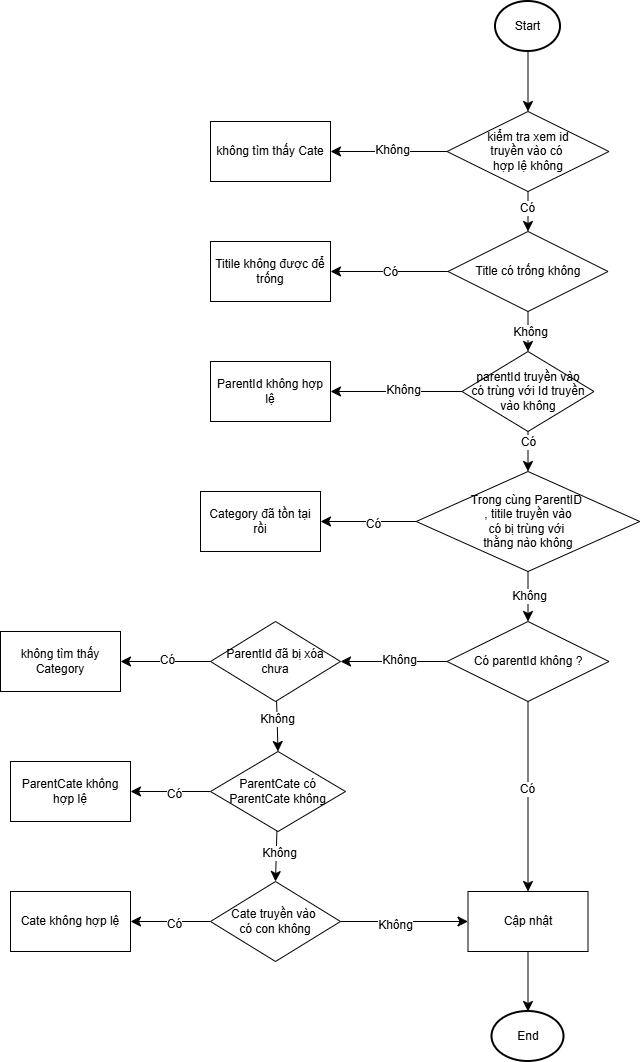

The diagram above was exported from draw.io. Its source (the exported page's mxGraphModel, read from the mxfile embedded in the PNG):
<mxGraphModel dx="1663" dy="1031" grid="1" gridSize="10" guides="1" tooltips="1" connect="1" arrows="1" fold="1" page="1" pageScale="1" pageWidth="850" pageHeight="1100" math="0" shadow="0">
  <root>
    <mxCell id="0" />
    <mxCell id="1" parent="0" />
    <mxCell id="o0xfwcx8ywpuZc3g08nn-3" edge="1" parent="1" source="o0xfwcx8ywpuZc3g08nn-1" style="edgeStyle=none;curved=1;rounded=0;orthogonalLoop=1;jettySize=auto;html=1;entryX=0.5;entryY=0;entryDx=0;entryDy=0;fontSize=12;startSize=8;endSize=8;" target="o0xfwcx8ywpuZc3g08nn-2">
      <mxGeometry relative="1" as="geometry" />
    </mxCell>
    <mxCell id="o0xfwcx8ywpuZc3g08nn-1" parent="1" style="strokeWidth=2;html=1;shape=mxgraph.flowchart.start_2;whiteSpace=wrap;" value="Start" vertex="1">
      <mxGeometry height="50" width="65" x="425" y="60" as="geometry" />
    </mxCell>
    <mxCell id="o0xfwcx8ywpuZc3g08nn-5" edge="1" parent="1" source="o0xfwcx8ywpuZc3g08nn-2" style="edgeStyle=none;curved=1;rounded=0;orthogonalLoop=1;jettySize=auto;html=1;fontSize=12;startSize=8;endSize=8;" target="o0xfwcx8ywpuZc3g08nn-4">
      <mxGeometry relative="1" as="geometry" />
    </mxCell>
    <mxCell id="o0xfwcx8ywpuZc3g08nn-6" connectable="0" parent="o0xfwcx8ywpuZc3g08nn-5" style="edgeLabel;html=1;align=center;verticalAlign=middle;resizable=0;points=[];fontSize=12;" value="Không" vertex="1">
      <mxGeometry relative="1" x="-0.03" y="-2" as="geometry">
        <mxPoint x="1" as="offset" />
      </mxGeometry>
    </mxCell>
    <mxCell id="o0xfwcx8ywpuZc3g08nn-11" edge="1" parent="1" source="o0xfwcx8ywpuZc3g08nn-2" style="edgeStyle=none;curved=1;rounded=0;orthogonalLoop=1;jettySize=auto;html=1;exitX=0.5;exitY=1;exitDx=0;exitDy=0;entryX=0.5;entryY=0;entryDx=0;entryDy=0;fontSize=12;startSize=8;endSize=8;" target="o0xfwcx8ywpuZc3g08nn-7">
      <mxGeometry relative="1" as="geometry" />
    </mxCell>
    <mxCell id="o0xfwcx8ywpuZc3g08nn-12" connectable="0" parent="o0xfwcx8ywpuZc3g08nn-11" style="edgeLabel;html=1;align=center;verticalAlign=middle;resizable=0;points=[];fontSize=12;" value="Có" vertex="1">
      <mxGeometry relative="1" x="-0.2" y="-1" as="geometry">
        <mxPoint as="offset" />
      </mxGeometry>
    </mxCell>
    <mxCell id="o0xfwcx8ywpuZc3g08nn-2" parent="1" style="rhombus;whiteSpace=wrap;html=1;" value="kiểm tra xem id&lt;div&gt;truyền vào có&amp;nbsp;&lt;/div&gt;&lt;div&gt;hợp lệ không&lt;/div&gt;" vertex="1">
      <mxGeometry height="80" width="162" x="376.5" y="170" as="geometry" />
    </mxCell>
    <mxCell id="o0xfwcx8ywpuZc3g08nn-4" parent="1" style="rounded=0;whiteSpace=wrap;html=1;" value="không tìm thấy Cate" vertex="1">
      <mxGeometry height="60" width="120" x="140" y="180" as="geometry" />
    </mxCell>
    <mxCell id="o0xfwcx8ywpuZc3g08nn-9" edge="1" parent="1" source="o0xfwcx8ywpuZc3g08nn-7" style="edgeStyle=none;curved=1;rounded=0;orthogonalLoop=1;jettySize=auto;html=1;fontSize=12;startSize=8;endSize=8;" target="o0xfwcx8ywpuZc3g08nn-8">
      <mxGeometry relative="1" as="geometry" />
    </mxCell>
    <mxCell id="o0xfwcx8ywpuZc3g08nn-10" connectable="0" parent="o0xfwcx8ywpuZc3g08nn-9" style="edgeLabel;html=1;align=center;verticalAlign=middle;resizable=0;points=[];fontSize=12;" value="Có" vertex="1">
      <mxGeometry relative="1" x="-0.0213" as="geometry">
        <mxPoint as="offset" />
      </mxGeometry>
    </mxCell>
    <mxCell id="o0xfwcx8ywpuZc3g08nn-17" edge="1" parent="1" source="o0xfwcx8ywpuZc3g08nn-7" style="edgeStyle=none;curved=1;rounded=0;orthogonalLoop=1;jettySize=auto;html=1;entryX=0.5;entryY=0;entryDx=0;entryDy=0;fontSize=12;startSize=8;endSize=8;" target="o0xfwcx8ywpuZc3g08nn-13">
      <mxGeometry relative="1" as="geometry" />
    </mxCell>
    <mxCell id="o0xfwcx8ywpuZc3g08nn-18" connectable="0" parent="o0xfwcx8ywpuZc3g08nn-17" style="edgeLabel;html=1;align=center;verticalAlign=middle;resizable=0;points=[];fontSize=12;" value="Không" vertex="1">
      <mxGeometry relative="1" y="2" as="geometry">
        <mxPoint as="offset" />
      </mxGeometry>
    </mxCell>
    <mxCell id="o0xfwcx8ywpuZc3g08nn-7" parent="1" style="rhombus;whiteSpace=wrap;html=1;" value="Title có trống không" vertex="1">
      <mxGeometry height="80" width="160" x="377.5" y="290" as="geometry" />
    </mxCell>
    <mxCell id="o0xfwcx8ywpuZc3g08nn-8" parent="1" style="rounded=0;whiteSpace=wrap;html=1;" value="Titile không được để trống" vertex="1">
      <mxGeometry height="60" width="120" x="140" y="300" as="geometry" />
    </mxCell>
    <mxCell id="o0xfwcx8ywpuZc3g08nn-15" edge="1" parent="1" source="o0xfwcx8ywpuZc3g08nn-13" style="edgeStyle=none;curved=1;rounded=0;orthogonalLoop=1;jettySize=auto;html=1;fontSize=12;startSize=8;endSize=8;" target="o0xfwcx8ywpuZc3g08nn-14">
      <mxGeometry relative="1" as="geometry" />
    </mxCell>
    <mxCell id="o0xfwcx8ywpuZc3g08nn-16" connectable="0" parent="o0xfwcx8ywpuZc3g08nn-15" style="edgeLabel;html=1;align=center;verticalAlign=middle;resizable=0;points=[];fontSize=12;" value="Không" vertex="1">
      <mxGeometry relative="1" x="-0.1082" y="-2" as="geometry">
        <mxPoint as="offset" />
      </mxGeometry>
    </mxCell>
    <mxCell id="o0xfwcx8ywpuZc3g08nn-20" edge="1" parent="1" source="o0xfwcx8ywpuZc3g08nn-13" style="edgeStyle=none;curved=1;rounded=0;orthogonalLoop=1;jettySize=auto;html=1;entryX=0.5;entryY=0;entryDx=0;entryDy=0;fontSize=12;startSize=8;endSize=8;" target="o0xfwcx8ywpuZc3g08nn-19">
      <mxGeometry relative="1" as="geometry" />
    </mxCell>
    <mxCell id="o0xfwcx8ywpuZc3g08nn-23" connectable="0" parent="o0xfwcx8ywpuZc3g08nn-20" style="edgeLabel;html=1;align=center;verticalAlign=middle;resizable=0;points=[];fontSize=12;" value="Có" vertex="1">
      <mxGeometry relative="1" x="-0.45" as="geometry">
        <mxPoint as="offset" />
      </mxGeometry>
    </mxCell>
    <mxCell id="o0xfwcx8ywpuZc3g08nn-13" parent="1" style="rhombus;whiteSpace=wrap;html=1;" value="parentId truyền vào&lt;div&gt;có trùng với Id truyền vào không&lt;/div&gt;" vertex="1">
      <mxGeometry height="80" width="132" x="391.5" y="410" as="geometry" />
    </mxCell>
    <mxCell id="o0xfwcx8ywpuZc3g08nn-14" parent="1" style="rounded=0;whiteSpace=wrap;html=1;" value="ParentId không hợp lệ" vertex="1">
      <mxGeometry height="60" width="120" x="140" y="420" as="geometry" />
    </mxCell>
    <mxCell id="o0xfwcx8ywpuZc3g08nn-22" edge="1" parent="1" source="o0xfwcx8ywpuZc3g08nn-19" style="edgeStyle=none;curved=1;rounded=0;orthogonalLoop=1;jettySize=auto;html=1;fontSize=12;startSize=8;endSize=8;" target="o0xfwcx8ywpuZc3g08nn-21">
      <mxGeometry relative="1" as="geometry" />
    </mxCell>
    <mxCell id="o0xfwcx8ywpuZc3g08nn-24" connectable="0" parent="o0xfwcx8ywpuZc3g08nn-22" style="edgeLabel;html=1;align=center;verticalAlign=middle;resizable=0;points=[];fontSize=12;" value="Có" vertex="1">
      <mxGeometry relative="1" x="-0.0862" y="2" as="geometry">
        <mxPoint as="offset" />
      </mxGeometry>
    </mxCell>
    <mxCell id="o0xfwcx8ywpuZc3g08nn-27" edge="1" parent="1" source="o0xfwcx8ywpuZc3g08nn-19" style="edgeStyle=none;curved=1;rounded=0;orthogonalLoop=1;jettySize=auto;html=1;entryX=0.5;entryY=0;entryDx=0;entryDy=0;fontSize=12;startSize=8;endSize=8;" target="o0xfwcx8ywpuZc3g08nn-25">
      <mxGeometry relative="1" as="geometry" />
    </mxCell>
    <mxCell id="o0xfwcx8ywpuZc3g08nn-28" connectable="0" parent="o0xfwcx8ywpuZc3g08nn-27" style="edgeLabel;html=1;align=center;verticalAlign=middle;resizable=0;points=[];fontSize=12;" value="Không" vertex="1">
      <mxGeometry relative="1" y="1" as="geometry">
        <mxPoint as="offset" />
      </mxGeometry>
    </mxCell>
    <mxCell id="o0xfwcx8ywpuZc3g08nn-19" parent="1" style="rhombus;whiteSpace=wrap;html=1;" value="Trong cùng ParentID&amp;nbsp;&lt;div&gt;, titile truyền vào&lt;div&gt;có bị trùng với&amp;nbsp;&lt;/div&gt;&lt;div&gt;thằng nào không&lt;/div&gt;&lt;/div&gt;" vertex="1">
      <mxGeometry height="100" width="223.5" x="345.75" y="530" as="geometry" />
    </mxCell>
    <mxCell id="o0xfwcx8ywpuZc3g08nn-21" parent="1" style="rounded=0;whiteSpace=wrap;html=1;" value="Category đã tồn tại rồi" vertex="1">
      <mxGeometry height="60" width="120" x="130" y="550" as="geometry" />
    </mxCell>
    <mxCell id="o0xfwcx8ywpuZc3g08nn-30" edge="1" parent="1" source="o0xfwcx8ywpuZc3g08nn-25" style="edgeStyle=none;curved=1;rounded=0;orthogonalLoop=1;jettySize=auto;html=1;fontSize=12;startSize=8;endSize=8;" target="o0xfwcx8ywpuZc3g08nn-29">
      <mxGeometry relative="1" as="geometry" />
    </mxCell>
    <mxCell id="o0xfwcx8ywpuZc3g08nn-31" connectable="0" parent="o0xfwcx8ywpuZc3g08nn-30" style="edgeLabel;html=1;align=center;verticalAlign=middle;resizable=0;points=[];fontSize=12;" value="Có" vertex="1">
      <mxGeometry relative="1" x="-0.0847" y="-1" as="geometry">
        <mxPoint as="offset" />
      </mxGeometry>
    </mxCell>
    <mxCell id="o0xfwcx8ywpuZc3g08nn-33" edge="1" parent="1" source="o0xfwcx8ywpuZc3g08nn-25" style="edgeStyle=none;curved=1;rounded=0;orthogonalLoop=1;jettySize=auto;html=1;entryX=1;entryY=0.5;entryDx=0;entryDy=0;fontSize=12;startSize=8;endSize=8;" target="o0xfwcx8ywpuZc3g08nn-32">
      <mxGeometry relative="1" as="geometry" />
    </mxCell>
    <mxCell id="o0xfwcx8ywpuZc3g08nn-34" connectable="0" parent="o0xfwcx8ywpuZc3g08nn-33" style="edgeLabel;html=1;align=center;verticalAlign=middle;resizable=0;points=[];fontSize=12;" value="Không" vertex="1">
      <mxGeometry relative="1" x="-0.0704" y="-2" as="geometry">
        <mxPoint x="1" as="offset" />
      </mxGeometry>
    </mxCell>
    <mxCell id="o0xfwcx8ywpuZc3g08nn-25" parent="1" style="rhombus;whiteSpace=wrap;html=1;" value="Có parentId không ?" vertex="1">
      <mxGeometry height="80" width="162" x="376.5" y="680" as="geometry" />
    </mxCell>
    <mxCell id="o0xfwcx8ywpuZc3g08nn-29" parent="1" style="rounded=0;whiteSpace=wrap;html=1;" value="Cập nhật" vertex="1">
      <mxGeometry height="60" width="120" x="397.5" y="950" as="geometry" />
    </mxCell>
    <mxCell id="o0xfwcx8ywpuZc3g08nn-36" edge="1" parent="1" source="o0xfwcx8ywpuZc3g08nn-32" style="edgeStyle=none;curved=1;rounded=0;orthogonalLoop=1;jettySize=auto;html=1;fontSize=12;startSize=8;endSize=8;" target="o0xfwcx8ywpuZc3g08nn-35">
      <mxGeometry relative="1" as="geometry" />
    </mxCell>
    <mxCell id="o0xfwcx8ywpuZc3g08nn-37" connectable="0" parent="o0xfwcx8ywpuZc3g08nn-36" style="edgeLabel;html=1;align=center;verticalAlign=middle;resizable=0;points=[];fontSize=12;" value="Có" vertex="1">
      <mxGeometry relative="1" x="-0.0444" y="-2" as="geometry">
        <mxPoint as="offset" />
      </mxGeometry>
    </mxCell>
    <mxCell id="o0xfwcx8ywpuZc3g08nn-39" edge="1" parent="1" source="o0xfwcx8ywpuZc3g08nn-32" style="edgeStyle=none;curved=1;rounded=0;orthogonalLoop=1;jettySize=auto;html=1;entryX=0.5;entryY=0;entryDx=0;entryDy=0;fontSize=12;startSize=8;endSize=8;" target="o0xfwcx8ywpuZc3g08nn-38">
      <mxGeometry relative="1" as="geometry" />
    </mxCell>
    <mxCell id="o0xfwcx8ywpuZc3g08nn-40" connectable="0" parent="o0xfwcx8ywpuZc3g08nn-39" style="edgeLabel;html=1;align=center;verticalAlign=middle;resizable=0;points=[];fontSize=12;" value="Không" vertex="1">
      <mxGeometry relative="1" x="-0.32" as="geometry">
        <mxPoint as="offset" />
      </mxGeometry>
    </mxCell>
    <mxCell id="o0xfwcx8ywpuZc3g08nn-32" parent="1" style="rhombus;whiteSpace=wrap;html=1;" value="ParentId đã bị xóa chưa" vertex="1">
      <mxGeometry height="80" width="130" x="140" y="680" as="geometry" />
    </mxCell>
    <mxCell id="o0xfwcx8ywpuZc3g08nn-35" parent="1" style="rounded=0;whiteSpace=wrap;html=1;" value="không tìm thấy Category" vertex="1">
      <mxGeometry height="60" width="120" x="-70" y="690" as="geometry" />
    </mxCell>
    <mxCell id="o0xfwcx8ywpuZc3g08nn-42" edge="1" parent="1" source="o0xfwcx8ywpuZc3g08nn-38" style="edgeStyle=none;curved=1;rounded=0;orthogonalLoop=1;jettySize=auto;html=1;fontSize=12;startSize=8;endSize=8;" target="o0xfwcx8ywpuZc3g08nn-41">
      <mxGeometry relative="1" as="geometry" />
    </mxCell>
    <mxCell id="o0xfwcx8ywpuZc3g08nn-43" connectable="0" parent="o0xfwcx8ywpuZc3g08nn-42" style="edgeLabel;html=1;align=center;verticalAlign=middle;resizable=0;points=[];fontSize=12;" value="Có" vertex="1">
      <mxGeometry relative="1" x="-0.075" y="2" as="geometry">
        <mxPoint as="offset" />
      </mxGeometry>
    </mxCell>
    <mxCell id="o0xfwcx8ywpuZc3g08nn-45" edge="1" parent="1" source="o0xfwcx8ywpuZc3g08nn-38" style="edgeStyle=none;curved=1;rounded=0;orthogonalLoop=1;jettySize=auto;html=1;entryX=0.5;entryY=0;entryDx=0;entryDy=0;fontSize=12;startSize=8;endSize=8;" target="o0xfwcx8ywpuZc3g08nn-44">
      <mxGeometry relative="1" as="geometry" />
    </mxCell>
    <mxCell id="o0xfwcx8ywpuZc3g08nn-46" connectable="0" parent="o0xfwcx8ywpuZc3g08nn-45" style="edgeLabel;html=1;align=center;verticalAlign=middle;resizable=0;points=[];fontSize=12;" value="Không" vertex="1">
      <mxGeometry relative="1" x="-0.12" y="3" as="geometry">
        <mxPoint as="offset" />
      </mxGeometry>
    </mxCell>
    <mxCell id="o0xfwcx8ywpuZc3g08nn-38" parent="1" style="rhombus;whiteSpace=wrap;html=1;" value="ParentCate có ParentCate không" vertex="1">
      <mxGeometry height="80" width="135" x="140" y="810" as="geometry" />
    </mxCell>
    <mxCell id="o0xfwcx8ywpuZc3g08nn-41" parent="1" style="rounded=0;whiteSpace=wrap;html=1;" value="ParentCate không hợp lệ" vertex="1">
      <mxGeometry height="60" width="120" x="-60" y="820" as="geometry" />
    </mxCell>
    <mxCell id="o0xfwcx8ywpuZc3g08nn-48" edge="1" parent="1" source="o0xfwcx8ywpuZc3g08nn-44" style="edgeStyle=none;curved=1;rounded=0;orthogonalLoop=1;jettySize=auto;html=1;entryX=1;entryY=0.5;entryDx=0;entryDy=0;fontSize=12;startSize=8;endSize=8;" target="o0xfwcx8ywpuZc3g08nn-47">
      <mxGeometry relative="1" as="geometry" />
    </mxCell>
    <mxCell id="o0xfwcx8ywpuZc3g08nn-49" connectable="0" parent="o0xfwcx8ywpuZc3g08nn-48" style="edgeLabel;html=1;align=center;verticalAlign=middle;resizable=0;points=[];fontSize=12;" value="Có" vertex="1">
      <mxGeometry relative="1" x="-0.0779" y="2" as="geometry">
        <mxPoint as="offset" />
      </mxGeometry>
    </mxCell>
    <mxCell id="o0xfwcx8ywpuZc3g08nn-50" edge="1" parent="1" source="o0xfwcx8ywpuZc3g08nn-44" style="edgeStyle=none;curved=1;rounded=0;orthogonalLoop=1;jettySize=auto;html=1;exitX=1;exitY=0.5;exitDx=0;exitDy=0;fontSize=12;startSize=8;endSize=8;" target="o0xfwcx8ywpuZc3g08nn-29">
      <mxGeometry relative="1" as="geometry" />
    </mxCell>
    <mxCell id="o0xfwcx8ywpuZc3g08nn-51" connectable="0" parent="o0xfwcx8ywpuZc3g08nn-50" style="edgeLabel;html=1;align=center;verticalAlign=middle;resizable=0;points=[];fontSize=12;" value="Không" vertex="1">
      <mxGeometry relative="1" x="-0.1529" y="-3" as="geometry">
        <mxPoint as="offset" />
      </mxGeometry>
    </mxCell>
    <mxCell id="o0xfwcx8ywpuZc3g08nn-44" parent="1" style="rhombus;whiteSpace=wrap;html=1;" value="Cate truyền vào&amp;nbsp;&lt;div&gt;có con không&lt;/div&gt;" vertex="1">
      <mxGeometry height="80" width="130" x="140" y="940" as="geometry" />
    </mxCell>
    <mxCell id="o0xfwcx8ywpuZc3g08nn-47" parent="1" style="rounded=0;whiteSpace=wrap;html=1;" value="Cate không hợp lệ" vertex="1">
      <mxGeometry height="60" width="120" x="-60" y="950" as="geometry" />
    </mxCell>
    <mxCell id="o0xfwcx8ywpuZc3g08nn-52" parent="1" style="strokeWidth=2;html=1;shape=mxgraph.flowchart.start_2;whiteSpace=wrap;" value="End" vertex="1">
      <mxGeometry height="50" width="72" x="421.5" y="1070" as="geometry" />
    </mxCell>
    <mxCell id="o0xfwcx8ywpuZc3g08nn-53" edge="1" parent="1" source="o0xfwcx8ywpuZc3g08nn-29" style="edgeStyle=none;curved=1;rounded=0;orthogonalLoop=1;jettySize=auto;html=1;entryX=0.5;entryY=0;entryDx=0;entryDy=0;entryPerimeter=0;fontSize=12;startSize=8;endSize=8;" target="o0xfwcx8ywpuZc3g08nn-52">
      <mxGeometry relative="1" as="geometry" />
    </mxCell>
  </root>
</mxGraphModel>